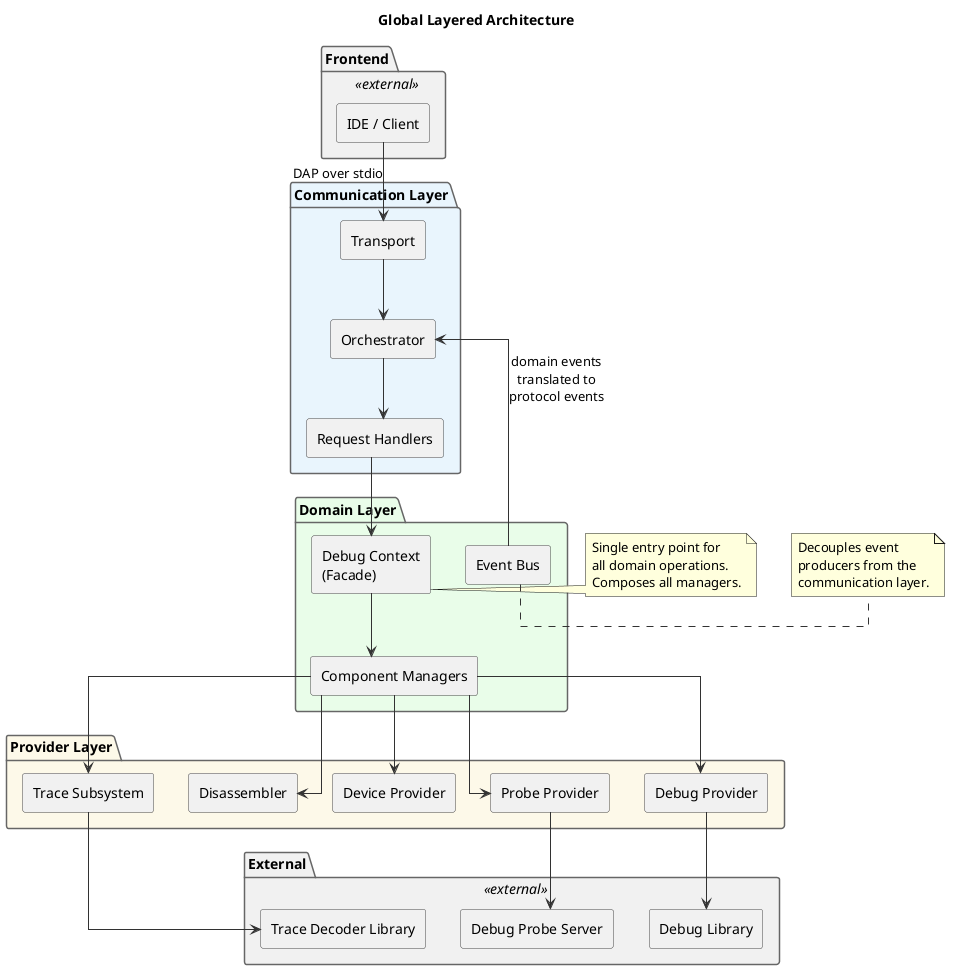

The diagram above was rendered by PlantUML. Its source (embedded in the PNG):
@startuml
skinparam componentStyle rectangle
skinparam shadowing false
skinparam defaultFontName "Sans Serif"
skinparam packageBorderColor #666
skinparam componentBorderColor #444
skinparam arrowColor #333
skinparam backgroundColor white
skinparam linetype ortho

title Global Layered Architecture

package "Frontend" <<external>> #f0f0f0 {
    [IDE / Client]
}

package "Communication Layer" #e8f4fd {
    [Transport] as T
    [Orchestrator] as O
    [Request Handlers] as RH
}

package "Domain Layer" #e8fde8 {
    [Debug Context\n(Facade)] as DC
    [Component Managers] as CM
    [Event Bus] as EB
}

package "Provider Layer" #fdf8e8 {
    [Debug Provider] as DP
    [Probe Provider] as PP
    [Device Provider] as DVP
    [Disassembler] as DIS
    [Trace Subsystem] as TS
}

package "External" <<external>> #f0f0f0 {
    [Debug Library] as LLDB
    [Debug Probe Server] as OCD
    [Trace Decoder Library] as OCSD
}

[IDE / Client] -down-> T : DAP over stdio
T -down-> O
O -down-> RH
RH -down-> DC
DC -down-> CM
CM -down-> DP
CM -down-> PP
CM -down-> DVP
CM -down-> DIS
CM -down-> TS
DP -down-> LLDB
PP -down-> OCD
TS -down-> OCSD
EB -left-> O : domain events\ntranslated to\nprotocol events

note right of DC
  Single entry point for
  all domain operations.
  Composes all managers.
end note

note right of EB
  Decouples event
  producers from the
  communication layer.
end note
@enduml